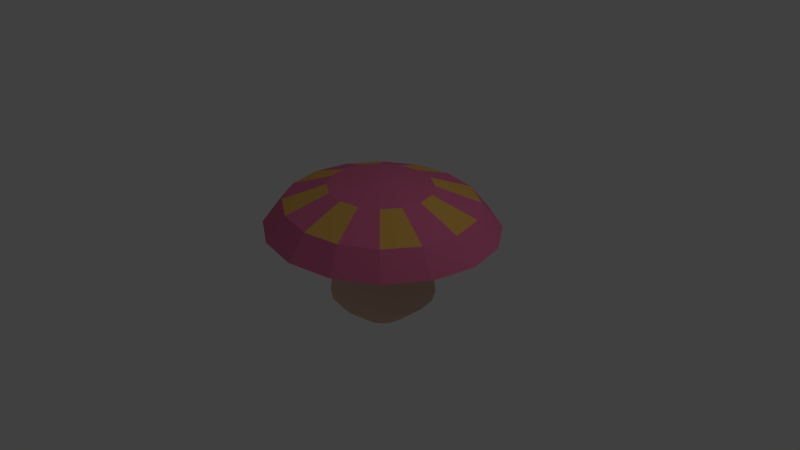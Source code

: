 # Source: PinkMushroom.blend  (saved by Blender 2.77.0; exported with 4.5.12 LTS)
import bpy
from mathutils import Matrix  # noqa: F401  (used for matrix-valued properties, if any)

bpy.ops.wm.read_factory_settings(use_empty=True)
scene = bpy.context.scene
scene.name = 'Scene'

# ---- collections
col_collection_1 = bpy.data.collections.new('Collection 1'); scene.collection.children.link(col_collection_1)

# ---- materials (node trees are filled in below, after node groups)
mat_mushroomflesh = bpy.data.materials.new('MushroomFlesh')
mat_mushroomflesh.alpha_threshold = 0.0
mat_mushroomflesh.use_transparent_shadow = False
mat_mushroomflesh.diffuse_color = (0.7538, 0.5175, 0.391, 1.0)
mat_mushroomflesh.roughness = 0.5
mat_pinkmushtop = bpy.data.materials.new('PinkMushTop')
mat_pinkmushtop.alpha_threshold = 0.0
mat_pinkmushtop.use_transparent_shadow = False
mat_pinkmushtop.diffuse_color = (0.8, 0.1713, 0.3379, 1.0)
mat_pinkmushtop.roughness = 0.5
mat_pinkmushspot = bpy.data.materials.new('PinkMushSpot')
mat_pinkmushspot.alpha_threshold = 0.0
mat_pinkmushspot.use_transparent_shadow = False
mat_pinkmushspot.diffuse_color = (0.8, 0.4616, 0.09912, 1.0)
mat_pinkmushspot.roughness = 0.5

# ---- material node trees

# ---- world
world_world = bpy.data.worlds.new('World'); scene.world = world_world
world_world.color = (0.05088, 0.05088, 0.05088)
world_world.use_sun_shadow = False
world_world.sun_shadow_jitter_overblur = 0.0
world_world.cycles.sampling_method = 'NONE'
world_world.cycles.sample_map_resolution = 256

# ---- cameras
cam_camera = bpy.data.cameras.new('Camera')
cam_camera.clip_end = 100.0
cam_camera.lens = 35.0
cam_camera.sensor_width = 32.0
cam_camera.sensor_height = 18.0
cam_camera.ortho_scale = 7.314
cam_camera.dof.focus_distance = 0.0
cam_camera.dof.aperture_fstop = 128.0

# ---- lights
light_lamp = bpy.data.lights.new('Lamp', 'POINT')
light_lamp.transmission_factor = 0.0
light_lamp.cutoff_distance = 30.0
light_lamp.energy = 100.0
light_lamp.shadow_buffer_clip_start = 1.001
light_lamp.shadow_soft_size = 1.0
light_lamp.shadow_maximum_resolution = 0.006
light_lamp.use_absolute_resolution = True
light_lamp.cycles.use_multiple_importance_sampling = False

# ---- meshes
me_sphere_001 = bpy.data.meshes.new('Sphere.001')
me_sphere_001.from_pydata([(0.7225, -0.01113, 0.9239), (0.2826, 0.1184, -0.9239), (0.5223, 0.2188, -0.7071), (0.6591, 0.2609, -0.5814), (0.4822, 0.2227, 0.3085), (1.476, 0.564, 0.3827), (1.226, 0.4539, 0.7071), (0.6632, 0.2457, 0.9239), (-1.249e-08, -2.867e-08, 1.0), (0.503, 0.465, 0.9239), (0.9295, 0.8593, 0.7071), (1.13, 1.042, 0.3827), (0.3691, 0.4114, 0.3085), (0.5045, 0.4821, -0.5814), (0.3997, 0.4044, -0.7071), (0.2163, 0.2188, -0.9239), (0.1171, 0.2859, -0.9239), (0.2163, 0.5283, -0.7071), (0.273, 0.6299, -0.5814), (0.1997, 0.5376, 0.3085), (0.6114, 1.362, 0.3827), (0.4919, 1.134, 0.7071), (0.2662, 0.6136, 0.9239), (-0.01113, 0.6688, 0.9239), (-0.02056, 1.236, 0.7071), (-3.161e-08, 1.474, 0.3827), (-2.839e-08, 0.5819, 0.3085), (-1.776e-08, 0.6818, -0.5814), (-1.451e-08, 0.5719, -0.7071), (-1.389e-08, 0.3095, -0.9239), (-0.1171, 0.2859, -0.9239), (-0.2163, 0.5283, -0.7071), (-0.273, 0.6299, -0.5814), (-0.1997, 0.5376, 0.3085), (-0.6114, 1.362, 0.3827), (-0.5299, 1.15, 0.7071), (-0.2868, 0.6221, 0.9239), (-0.5188, 0.4808, 0.9239), (-0.9585, 0.8883, 0.7071), (-1.13, 1.042, 0.3827), (-0.3691, 0.4114, 0.3085), (-0.5045, 0.4821, -0.5814), (-0.3997, 0.4044, -0.7071), (-0.2163, 0.2188, -0.9239), (-0.2826, 0.1184, -0.9239), (-0.5223, 0.2188, -0.7071), (-0.6591, 0.2609, -0.5814), (-0.4822, 0.2227, 0.3085), (-1.476, 0.564, 0.3827), (-1.241, 0.4919, 0.7071), (-0.6718, 0.2662, 0.9239), (-0.7225, 0.01113, 0.9239), (-1.335, 0.02056, 0.7071), (-1.598, -1.145e-07, 0.3827), (-0.522, 3.495e-08, 0.3085), (-0.7134, -2.689e-08, -0.5814), (-0.5653, -3.047e-08, -0.7071), (-0.3059, -9.491e-09, -0.9239), (-0.2826, -0.1184, -0.9239), (-0.5223, -0.2188, -0.7071), (-0.6591, -0.2609, -0.5814), (-0.4822, -0.2227, 0.3085), (-1.476, -0.564, 0.3827), (-1.226, -0.4539, 0.7071), (-0.6632, -0.2457, 0.9239), (-0.503, -0.465, 0.9239), (-0.9295, -0.8593, 0.7071), (-1.13, -1.042, 0.3827), (-0.3691, -0.4114, 0.3085), (-0.5045, -0.4821, -0.5814), (-0.3997, -0.4044, -0.7071), (-0.2163, -0.2188, -0.9239), (-4.473e-08, -1.01e-07, -1.0), (-0.1171, -0.2859, -0.9239), (-0.2163, -0.5283, -0.7071), (-0.273, -0.6299, -0.5814), (-0.1997, -0.5376, 0.3085), (-0.6114, -1.362, 0.3827), (-0.4919, -1.134, 0.7071), (-0.2662, -0.6136, 0.9239), (0.01113, -0.6688, 0.9239), (0.02056, -1.236, 0.7071), (1.157e-07, -1.474, 0.3827), (1.514e-08, -0.5819, 0.3085), (4.802e-08, -0.6818, -0.5814), (4.7e-08, -0.5719, -0.7071), (2.438e-08, -0.3095, -0.9239), (0.1171, -0.2859, -0.9239), (0.2163, -0.5283, -0.7071), (0.273, -0.6299, -0.5814), (0.1997, -0.5376, 0.3085), (0.6114, -1.362, 0.3827), (0.5299, -1.15, 0.7071), (0.2868, -0.6221, 0.9239), (0.5188, -0.4808, 0.9239), (0.9585, -0.8883, 0.7071), (1.13, -1.042, 0.3827), (0.3691, -0.4114, 0.3085), (0.5045, -0.4821, -0.5814), (0.3997, -0.4044, -0.7071), (0.2163, -0.2188, -0.9239), (0.2826, -0.1184, -0.9239), (0.5223, -0.2188, -0.7071), (0.6591, -0.2609, -0.5814), (0.4822, -0.2227, 0.3085), (1.476, -0.564, 0.3827), (1.241, -0.4919, 0.7071), (0.6718, -0.2662, 0.9239), (1.335, -0.02056, 0.7071), (1.598, 8.035e-08, 0.3827), (0.522, 7.846e-08, 0.3085), (0.7134, 6.327e-08, -0.5814), (0.5653, 6.166e-08, -0.7071), (0.3059, 3.687e-08, -0.9239)], [], [(113, 72, 1), (112, 113, 1, 2), (111, 112, 2, 3), (110, 111, 3, 4), (109, 110, 4, 5), (108, 109, 5, 6), (0, 108, 6, 7), (8, 0, 7), (8, 7, 9), (7, 6, 10, 9), (6, 5, 11, 10), (5, 4, 12, 11), (4, 3, 13, 12), (3, 2, 14, 13), (2, 1, 15, 14), (1, 72, 15), (15, 72, 16), (14, 15, 16, 17), (13, 14, 17, 18), (12, 13, 18, 19), (11, 12, 19, 20), (10, 11, 20, 21), (9, 10, 21, 22), (8, 9, 22), (8, 22, 23), (22, 21, 24, 23), (21, 20, 25, 24), (20, 19, 26, 25), (19, 18, 27, 26), (18, 17, 28, 27), (17, 16, 29, 28), (16, 72, 29), (29, 72, 30), (28, 29, 30, 31), (27, 28, 31, 32), (26, 27, 32, 33), (25, 26, 33, 34), (24, 25, 34, 35), (23, 24, 35, 36), (8, 23, 36), (8, 36, 37), (36, 35, 38, 37), (35, 34, 39, 38), (34, 33, 40, 39), (33, 32, 41, 40), (32, 31, 42, 41), (31, 30, 43, 42), (30, 72, 43), (43, 72, 44), (42, 43, 44, 45), (41, 42, 45, 46), (40, 41, 46, 47), (39, 40, 47, 48), (38, 39, 48, 49), (37, 38, 49, 50), (8, 37, 50), (8, 50, 51), (50, 49, 52, 51), (49, 48, 53, 52), (48, 47, 54, 53), (47, 46, 55, 54), (46, 45, 56, 55), (45, 44, 57, 56), (44, 72, 57), (57, 72, 58), (56, 57, 58, 59), (55, 56, 59, 60), (54, 55, 60, 61), (53, 54, 61, 62), (52, 53, 62, 63), (51, 52, 63, 64), (8, 51, 64), (8, 64, 65), (64, 63, 66, 65), (63, 62, 67, 66), (62, 61, 68, 67), (61, 60, 69, 68), (60, 59, 70, 69), (59, 58, 71, 70), (58, 72, 71), (71, 72, 73), (70, 71, 73, 74), (69, 70, 74, 75), (68, 69, 75, 76), (67, 68, 76, 77), (66, 67, 77, 78), (65, 66, 78, 79), (8, 65, 79), (8, 79, 80), (79, 78, 81, 80), (78, 77, 82, 81), (77, 76, 83, 82), (76, 75, 84, 83), (75, 74, 85, 84), (74, 73, 86, 85), (73, 72, 86), (86, 72, 87), (85, 86, 87, 88), (84, 85, 88, 89), (83, 84, 89, 90), (82, 83, 90, 91), (81, 82, 91, 92), (80, 81, 92, 93), (8, 80, 93), (8, 93, 94), (93, 92, 95, 94), (92, 91, 96, 95), (91, 90, 97, 96), (90, 89, 98, 97), (89, 88, 99, 98), (88, 87, 100, 99), (87, 72, 100), (100, 72, 101), (99, 100, 101, 102), (98, 99, 102, 103), (97, 98, 103, 104), (96, 97, 104, 105), (95, 96, 105, 106), (94, 95, 106, 107), (8, 94, 107), (107, 0, 8), (108, 0, 107, 106), (106, 105, 109, 108), (105, 104, 110, 109), (104, 103, 111, 110), (103, 102, 112, 111), (102, 101, 113, 112), (101, 72, 113)])
me_sphere_001.polygons.foreach_set('material_index', [0, 0, 0, 0, 0, 1, 2, 1, 1, 1, 1, 0, 0, 0, 0, 0, 0, 0, 0, 0, 0, 1, 2, 1, 1, 1, 1, 0, 0, 0, 0, 0, 0, 0, 0, 0, 0, 1, 2, 1, 1, 1, 1, 0, 0, 0, 0, 0, 0, 0, 0, 0, 0, 1, 2, 1, 1, 1, 1, 0, 0, 0, 0, 0, 0, 0, 0, 0, 0, 1, 2, 1, 1, 1, 1, 0, 0, 0, 0, 0, 0, 0, 0, 0, 0, 1, 2, 1, 1, 1, 1, 0, 0, 0, 0, 0, 0, 0, 0, 0, 0, 1, 2, 1, 1, 1, 1, 0, 0, 0, 0, 0, 0, 0, 0, 0, 0, 1, 2, 1, 1, 1, 1, 0, 0, 0, 0, 0])
me_sphere_001.materials.append(mat_mushroomflesh)
me_sphere_001.materials.append(mat_pinkmushtop)
me_sphere_001.materials.append(mat_pinkmushspot)
me_sphere_001.use_remesh_preserve_volume = False
me_sphere_001.use_remesh_preserve_attributes = False
me_sphere_001.use_mirror_vertex_groups = False
me_sphere_001.update()

# ---- objects
ob_sphere = bpy.data.objects.new('Sphere', me_sphere_001)
ob_lamp = bpy.data.objects.new('Lamp', light_lamp)
ob_camera = bpy.data.objects.new('Camera', cam_camera)

# ---- transforms, parenting, visibility, modifiers, constraints
ob_sphere.location = (0.0, 0.146, 0.0)
ob_sphere.lineart.crease_threshold = 0.0
ob_lamp.location = (4.076, 1.005, 5.904)
ob_lamp.rotation_euler = (0.6503, 0.05522, 1.866)
ob_lamp.lock_rotations_4d = False
ob_lamp.empty_display_type = 'ARROWS'
ob_lamp.color = (0.0, 0.0, 0.0, 0.0)
ob_lamp.lineart.crease_threshold = 0.0
ob_camera.location = (7.481, -6.508, 5.344)
ob_camera.rotation_euler = (1.109, 0.01082, 0.8149)
ob_camera.lock_rotations_4d = False
ob_camera.empty_display_type = 'ARROWS'
ob_camera.color = (0.0, 0.0, 0.0, 0.0)
ob_camera.display_type = 'WIRE'
ob_camera.lineart.crease_threshold = 0.0

# ---- collection membership
col_collection_1.objects.link(ob_sphere)
col_collection_1.objects.link(ob_lamp)
col_collection_1.objects.link(ob_camera)

# ---- scene / render settings (as saved in the file)
scene.camera = ob_camera
scene.frame_start = 1; scene.frame_end = 250; scene.frame_set(1)
scene.render.engine = 'BLENDER_EEVEE_NEXT'
scene.render.image_settings.color_mode = 'RGB'
scene.render.image_settings.compression = 90
scene.render.resolution_percentage = 50
scene.render.dither_intensity = 0.0
scene.render.bake_margin = 2
scene.render.bake_bias = 0.0
scene.cycles.use_denoising = False
scene.cycles.samples = 10
scene.cycles.sampling_pattern = 'TABULATED_SOBOL'
scene.cycles.light_sampling_threshold = 0.0
scene.cycles.use_adaptive_sampling = False
scene.cycles.use_light_tree = False
scene.cycles.blur_glossy = 0.0
scene.cycles.volume_bounces = 1
scene.cycles.pixel_filter_type = 'GAUSSIAN'
scene.cycles.sample_clamp_indirect = 0.0
scene.view_settings.view_transform = 'Standard'
bpy.context.view_layer.update()
